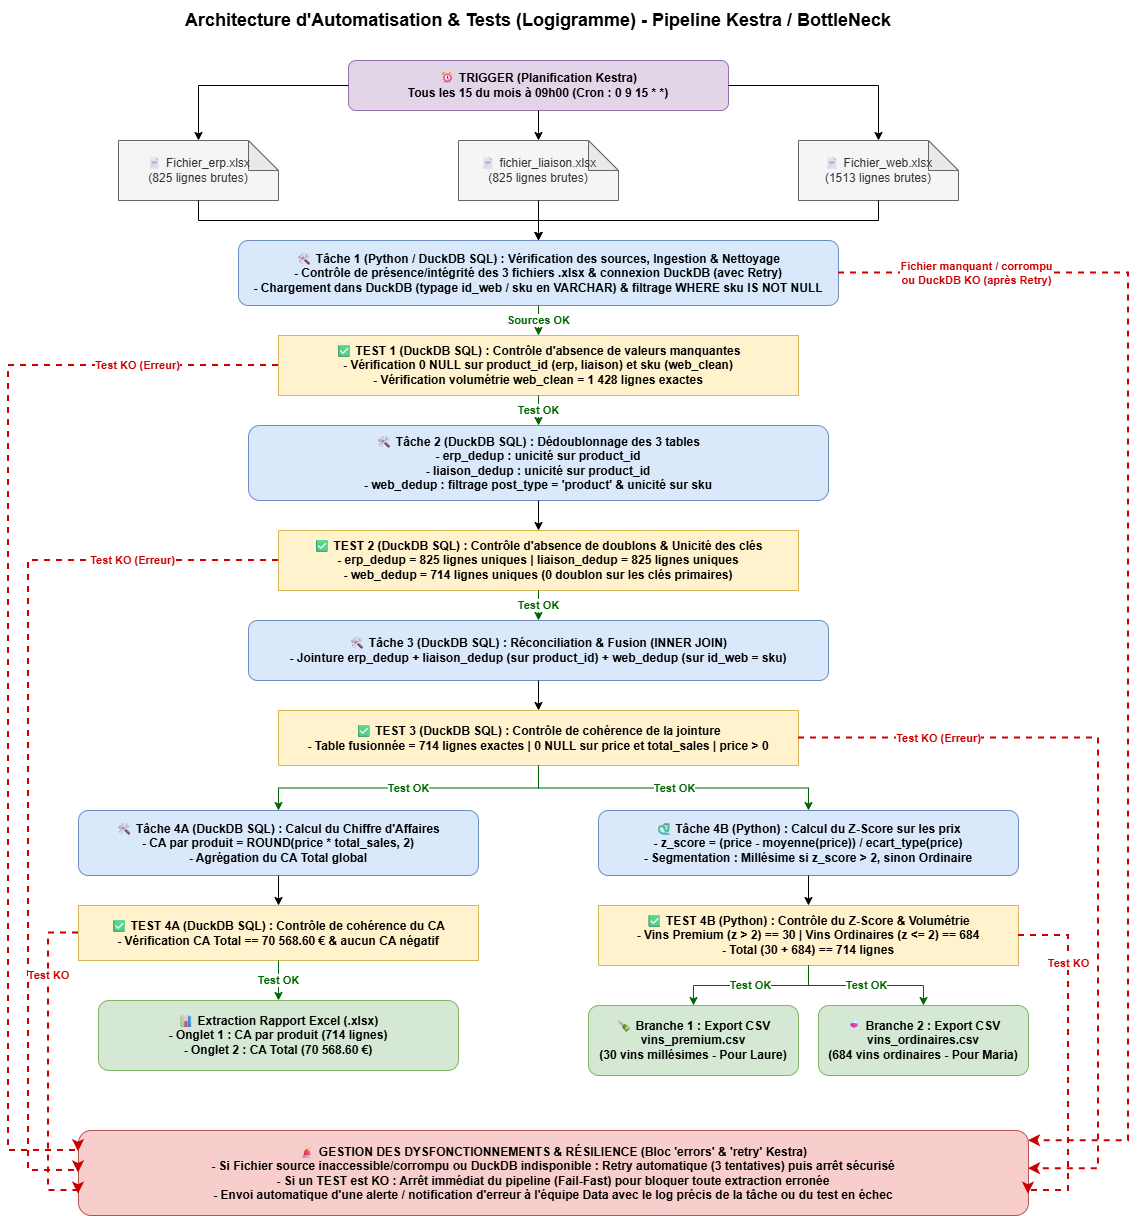

The diagram above was exported from draw.io. Its source (the exported page's mxGraphModel, read from the mxfile embedded in the PNG):
<mxGraphModel dx="2162" dy="1265" grid="1" gridSize="10" guides="1" tooltips="1" connect="1" arrows="1" fold="1" page="1" pageScale="1" pageWidth="1280" pageHeight="1654" math="0" shadow="0">
  <root>
    <mxCell id="0" />
    <mxCell id="1" parent="0" />
    <mxCell id="title" parent="1" style="text;html=1;strokeColor=none;fillColor=none;align=center;verticalAlign=middle;whiteSpace=wrap;rounded=0;fontSize=18;fontStyle=1" value="Architecture d'Automatisation &amp; Tests (Logigramme) - Pipeline Kestra / BottleNeck" vertex="1">
      <mxGeometry height="40" width="760" x="220" y="20" as="geometry" />
    </mxCell>
    <mxCell id="trigger" parent="1" style="rounded=1;whiteSpace=wrap;html=1;fillColor=#e1d5e7;strokeColor=#9673a6;fontStyle=1;fontSize=12;" value="⏰ TRIGGER (Planification Kestra)&#10;Tous les 15 du mois à 09h00 (Cron : 0 9 15 * *)" vertex="1">
      <mxGeometry height="50" width="380" x="410" y="80" as="geometry" />
    </mxCell>
    <mxCell id="src_erp" parent="1" style="shape=note;whiteSpace=wrap;html=1;backgroundOutline=1;darkOpacity=0.05;fillColor=#f5f5f5;strokeColor=#666666;fontColor=#333333;" value="📄 Fichier_erp.xlsx&#10;(825 lignes brutes)" vertex="1">
      <mxGeometry height="60" width="160" x="180" y="160" as="geometry" />
    </mxCell>
    <mxCell id="src_liaison" parent="1" style="shape=note;whiteSpace=wrap;html=1;backgroundOutline=1;darkOpacity=0.05;fillColor=#f5f5f5;strokeColor=#666666;fontColor=#333333;" value="📄 fichier_liaison.xlsx&#10;(825 lignes brutes)" vertex="1">
      <mxGeometry height="60" width="160" x="520" y="160" as="geometry" />
    </mxCell>
    <mxCell id="src_web" parent="1" style="shape=note;whiteSpace=wrap;html=1;backgroundOutline=1;darkOpacity=0.05;fillColor=#f5f5f5;strokeColor=#666666;fontColor=#333333;" value="📄 Fichier_web.xlsx&#10;(1513 lignes brutes)" vertex="1">
      <mxGeometry height="60" width="160" x="860" y="160" as="geometry" />
    </mxCell>
    <mxCell id="t1_clean" parent="1" style="rounded=1;whiteSpace=wrap;html=1;fillColor=#dae8fc;strokeColor=#6c8ebf;fontStyle=1;" value="🛠 Tâche 1 (Python / DuckDB SQL) : Vérification des sources, Ingestion &amp; Nettoyage&#10;- Contrôle de présence/intégrité des 3 fichiers .xlsx &amp; connexion DuckDB (avec Retry)&#10;- Chargement dans DuckDB (typage id_web / sku en VARCHAR) &amp; filtrage WHERE sku IS NOT NULL" vertex="1">
      <mxGeometry height="65" width="600" x="300" y="260" as="geometry" />
    </mxCell>
    <mxCell id="test1" parent="1" style="rounded=0;whiteSpace=wrap;html=1;fillColor=#fff2cc;strokeColor=#d6b656;fontStyle=1;" value="✅ TEST 1 (DuckDB SQL) : Contrôle d'absence de valeurs manquantes&#10;- Vérification 0 NULL sur product_id (erp, liaison) et sku (web_clean)&#10;- Vérification volumétrie web_clean = 1 428 lignes exactes" vertex="1">
      <mxGeometry height="60" width="520" x="340" y="355" as="geometry" />
    </mxCell>
    <mxCell id="t2_dedup" parent="1" style="rounded=1;whiteSpace=wrap;html=1;fillColor=#dae8fc;strokeColor=#6c8ebf;fontStyle=1;" value="🛠 Tâche 2 (DuckDB SQL) : Dédoublonnage des 3 tables&#10;- erp_dedup : unicité sur product_id&#10;- liaison_dedup : unicité sur product_id&#10;- web_dedup : filtrage post_type = 'product' &amp; unicité sur sku" vertex="1">
      <mxGeometry height="75" width="580" x="310" y="445" as="geometry" />
    </mxCell>
    <mxCell id="test2" parent="1" style="rounded=0;whiteSpace=wrap;html=1;fillColor=#fff2cc;strokeColor=#d6b656;fontStyle=1;" value="✅ TEST 2 (DuckDB SQL) : Contrôle d'absence de doublons &amp; Unicité des clés&#10;- erp_dedup = 825 lignes uniques | liaison_dedup = 825 lignes uniques&#10;- web_dedup = 714 lignes uniques (0 doublon sur les clés primaires)" vertex="1">
      <mxGeometry height="60" width="520" x="340" y="550" as="geometry" />
    </mxCell>
    <mxCell id="t3_join" parent="1" style="rounded=1;whiteSpace=wrap;html=1;fillColor=#dae8fc;strokeColor=#6c8ebf;fontStyle=1;" value="🛠 Tâche 3 (DuckDB SQL) : Réconciliation &amp; Fusion (INNER JOIN)&#10;- Jointure erp_dedup + liaison_dedup (sur product_id) + web_dedup (sur id_web = sku)" vertex="1">
      <mxGeometry height="60" width="580" x="310" y="640" as="geometry" />
    </mxCell>
    <mxCell id="test3" parent="1" style="rounded=0;whiteSpace=wrap;html=1;fillColor=#fff2cc;strokeColor=#d6b656;fontStyle=1;" value="✅ TEST 3 (DuckDB SQL) : Contrôle de cohérence de la jointure&#10;- Table fusionnée = 714 lignes exactes | 0 NULL sur price et total_sales | price &gt; 0" vertex="1">
      <mxGeometry height="55" width="520" x="340" y="730" as="geometry" />
    </mxCell>
    <mxCell id="t4_ca" parent="1" style="rounded=1;whiteSpace=wrap;html=1;fillColor=#dae8fc;strokeColor=#6c8ebf;fontStyle=1;" value="🛠 Tâche 4A (DuckDB SQL) : Calcul du Chiffre d'Affaires&#10;- CA par produit = ROUND(price * total_sales, 2)&#10;- Agrégation du CA Total global" vertex="1">
      <mxGeometry height="65" width="400" x="140" y="830" as="geometry" />
    </mxCell>
    <mxCell id="test4_ca" parent="1" style="rounded=0;whiteSpace=wrap;html=1;fillColor=#fff2cc;strokeColor=#d6b656;fontStyle=1;" value="✅ TEST 4A (DuckDB SQL) : Contrôle de cohérence du CA&#10;- Vérification CA Total == 70 568.60 € &amp; aucun CA négatif" vertex="1">
      <mxGeometry height="55" width="400" x="140" y="925" as="geometry" />
    </mxCell>
    <mxCell id="ext_xlsx" parent="1" style="rounded=1;whiteSpace=wrap;html=1;fillColor=#d5e8d4;strokeColor=#82b366;fontStyle=1;" value="📊 Extraction Rapport Excel (.xlsx)&#10;- Onglet 1 : CA par produit (714 lignes)&#10;- Onglet 2 : CA Total (70 568.60 €)" vertex="1">
      <mxGeometry height="70" width="360" x="160" y="1020" as="geometry" />
    </mxCell>
    <mxCell id="t4_zscore" parent="1" style="rounded=1;whiteSpace=wrap;html=1;fillColor=#dae8fc;strokeColor=#6c8ebf;fontStyle=1;" value="🐍 Tâche 4B (Python) : Calcul du Z-Score sur les prix&#10;- z_score = (price - moyenne(price)) / ecart_type(price)&#10;- Segmentation : Millésime si z_score &gt; 2, sinon Ordinaire" vertex="1">
      <mxGeometry height="65" width="420" x="660" y="830" as="geometry" />
    </mxCell>
    <mxCell id="test4_zscore" parent="1" style="rounded=0;whiteSpace=wrap;html=1;fillColor=#fff2cc;strokeColor=#d6b656;fontStyle=1;" value="✅ TEST 4B (Python) : Contrôle du Z-Score &amp; Volumétrie&#10;- Vins Premium (z &gt; 2) == 30 | Vins Ordinaires (z &lt;= 2) == 684&#10;- Total (30 + 684) == 714 lignes" vertex="1">
      <mxGeometry height="60" width="420" x="660" y="925" as="geometry" />
    </mxCell>
    <mxCell id="ext_premium" parent="1" style="rounded=1;whiteSpace=wrap;html=1;fillColor=#d5e8d4;strokeColor=#82b366;fontStyle=1;" value="🍾 Branche 1 : Export CSV&#10;vins_premium.csv&#10;(30 vins millésimes - Pour Laure)" vertex="1">
      <mxGeometry height="70" width="210" x="650" y="1025" as="geometry" />
    </mxCell>
    <mxCell id="ext_ordinaire" parent="1" style="rounded=1;whiteSpace=wrap;html=1;fillColor=#d5e8d4;strokeColor=#82b366;fontStyle=1;" value="🍷 Branche 2 : Export CSV&#10;vins_ordinaires.csv&#10;(684 vins ordinaires - Pour Maria)" vertex="1">
      <mxGeometry height="70" width="210" x="880" y="1025" as="geometry" />
    </mxCell>
    <mxCell id="errors" parent="1" style="rounded=1;whiteSpace=wrap;html=1;fillColor=#f8cecc;strokeColor=#b85450;fontStyle=1;" value="🚨 GESTION DES DYSFONCTIONNEMENTS &amp; RÉSILIENCE (Bloc 'errors' &amp; 'retry' Kestra)&#10;- Si Fichier source inaccessible/corrompu ou DuckDB indisponible : Retry automatique (3 tentatives) puis arrêt sécurisé&#10;- Si un TEST est KO : Arrêt immédiat du pipeline (Fail-Fast) pour bloquer toute extraction erronée&#10;- Envoi automatique d'une alerte / notification d'erreur à l'équipe Data avec le log précis de la tâche ou du test en échec" vertex="1">
      <mxGeometry height="85" width="950" x="140" y="1150" as="geometry" />
    </mxCell>
    <mxCell id="e1" edge="1" parent="1" source="trigger" style="edgeStyle=orthogonalEdgeStyle;rounded=0;orthogonalLoop=1;jettySize=auto;html=1;" target="src_erp">
      <mxGeometry relative="1" as="geometry" />
    </mxCell>
    <mxCell id="e2" edge="1" parent="1" source="trigger" style="edgeStyle=orthogonalEdgeStyle;rounded=0;orthogonalLoop=1;jettySize=auto;html=1;" target="src_liaison">
      <mxGeometry relative="1" as="geometry" />
    </mxCell>
    <mxCell id="e3" edge="1" parent="1" source="trigger" style="edgeStyle=orthogonalEdgeStyle;rounded=0;orthogonalLoop=1;jettySize=auto;html=1;" target="src_web">
      <mxGeometry relative="1" as="geometry" />
    </mxCell>
    <mxCell id="e4" edge="1" parent="1" source="src_erp" style="edgeStyle=orthogonalEdgeStyle;rounded=0;orthogonalLoop=1;jettySize=auto;html=1;" target="t1_clean">
      <mxGeometry relative="1" as="geometry" />
    </mxCell>
    <mxCell id="e5" edge="1" parent="1" source="src_liaison" style="edgeStyle=orthogonalEdgeStyle;rounded=0;orthogonalLoop=1;jettySize=auto;html=1;" target="t1_clean">
      <mxGeometry relative="1" as="geometry" />
    </mxCell>
    <mxCell id="e6" edge="1" parent="1" source="src_web" style="edgeStyle=orthogonalEdgeStyle;rounded=0;orthogonalLoop=1;jettySize=auto;html=1;" target="t1_clean">
      <mxGeometry relative="1" as="geometry" />
    </mxCell>
    <mxCell id="e7" edge="1" parent="1" source="t1_clean" style="edgeStyle=orthogonalEdgeStyle;rounded=0;orthogonalLoop=1;jettySize=auto;html=1;fontStyle=1;fontColor=#006600;strokeColor=#006600;" target="test1" value="Sources OK">
      <mxGeometry relative="1" as="geometry" />
    </mxCell>
    <mxCell id="e8" edge="1" parent="1" source="test1" style="edgeStyle=orthogonalEdgeStyle;rounded=0;orthogonalLoop=1;jettySize=auto;html=1;fontStyle=1;fontColor=#006600;strokeColor=#006600;" target="t2_dedup" value="Test OK">
      <mxGeometry relative="1" as="geometry" />
    </mxCell>
    <mxCell id="e9" edge="1" parent="1" source="t2_dedup" style="edgeStyle=orthogonalEdgeStyle;rounded=0;orthogonalLoop=1;jettySize=auto;html=1;" target="test2">
      <mxGeometry relative="1" as="geometry" />
    </mxCell>
    <mxCell id="e10" edge="1" parent="1" source="test2" style="edgeStyle=orthogonalEdgeStyle;rounded=0;orthogonalLoop=1;jettySize=auto;html=1;fontStyle=1;fontColor=#006600;strokeColor=#006600;" target="t3_join" value="Test OK">
      <mxGeometry relative="1" as="geometry" />
    </mxCell>
    <mxCell id="e11" edge="1" parent="1" source="t3_join" style="edgeStyle=orthogonalEdgeStyle;rounded=0;orthogonalLoop=1;jettySize=auto;html=1;" target="test3">
      <mxGeometry relative="1" as="geometry" />
    </mxCell>
    <mxCell id="e12" edge="1" parent="1" source="test3" style="edgeStyle=orthogonalEdgeStyle;rounded=0;orthogonalLoop=1;jettySize=auto;html=1;fontStyle=1;fontColor=#006600;strokeColor=#006600;" target="t4_ca" value="Test OK">
      <mxGeometry relative="1" as="geometry" />
    </mxCell>
    <mxCell id="e13" edge="1" parent="1" source="test3" style="edgeStyle=orthogonalEdgeStyle;rounded=0;orthogonalLoop=1;jettySize=auto;html=1;fontStyle=1;fontColor=#006600;strokeColor=#006600;" target="t4_zscore" value="Test OK">
      <mxGeometry relative="1" as="geometry" />
    </mxCell>
    <mxCell id="e14" edge="1" parent="1" source="t4_ca" style="edgeStyle=orthogonalEdgeStyle;rounded=0;orthogonalLoop=1;jettySize=auto;html=1;" target="test4_ca">
      <mxGeometry relative="1" as="geometry" />
    </mxCell>
    <mxCell id="e15" edge="1" parent="1" source="test4_ca" style="edgeStyle=orthogonalEdgeStyle;rounded=0;orthogonalLoop=1;jettySize=auto;html=1;fontStyle=1;fontColor=#006600;strokeColor=#006600;" target="ext_xlsx" value="Test OK">
      <mxGeometry relative="1" as="geometry" />
    </mxCell>
    <mxCell id="e16" edge="1" parent="1" source="t4_zscore" style="edgeStyle=orthogonalEdgeStyle;rounded=0;orthogonalLoop=1;jettySize=auto;html=1;" target="test4_zscore">
      <mxGeometry relative="1" as="geometry" />
    </mxCell>
    <mxCell id="e17" edge="1" parent="1" source="test4_zscore" style="edgeStyle=orthogonalEdgeStyle;rounded=0;orthogonalLoop=1;jettySize=auto;html=1;fontStyle=1;fontColor=#006600;strokeColor=#006600;" target="ext_premium" value="Test OK">
      <mxGeometry relative="1" as="geometry" />
    </mxCell>
    <mxCell id="e18" edge="1" parent="1" source="test4_zscore" style="edgeStyle=orthogonalEdgeStyle;rounded=0;orthogonalLoop=1;jettySize=auto;html=1;fontStyle=1;fontColor=#006600;strokeColor=#006600;" target="ext_ordinaire" value="Test OK">
      <mxGeometry relative="1" as="geometry" />
    </mxCell>
    <mxCell id="ko_ingest" edge="1" parent="1" source="t1_clean" style="edgeStyle=orthogonalEdgeStyle;rounded=0;orthogonalLoop=1;jettySize=auto;html=1;exitX=1;exitY=0.5;exitDx=0;exitDy=0;entryX=1;entryY=0.12;entryDx=0;entryDy=0;strokeColor=#cc0000;fontColor=#cc0000;fontStyle=1;dashed=1;strokeWidth=2;" target="errors" value="Fichier manquant / corrompu&#10;ou DuckDB KO (après Retry)">
      <mxGeometry relative="1" x="-0.78" as="geometry">
        <mxPoint as="offset" />
        <Array as="points">
          <mxPoint x="1190" y="293" />
          <mxPoint x="1190" y="1160" />
        </Array>
      </mxGeometry>
    </mxCell>
    <mxCell id="ko1" edge="1" parent="1" source="test1" style="edgeStyle=orthogonalEdgeStyle;rounded=0;orthogonalLoop=1;jettySize=auto;html=1;exitX=0;exitY=0.5;exitDx=0;exitDy=0;entryX=0;entryY=0.25;entryDx=0;entryDy=0;strokeColor=#cc0000;fontColor=#cc0000;fontStyle=1;dashed=1;strokeWidth=2;" target="errors" value="Test KO (Erreur)">
      <mxGeometry relative="1" x="-0.75" as="geometry">
        <mxPoint as="offset" />
        <Array as="points">
          <mxPoint x="70" y="385" />
          <mxPoint x="70" y="1170" />
        </Array>
      </mxGeometry>
    </mxCell>
    <mxCell id="ko2" edge="1" parent="1" source="test2" style="edgeStyle=orthogonalEdgeStyle;rounded=0;orthogonalLoop=1;jettySize=auto;html=1;exitX=0;exitY=0.5;exitDx=0;exitDy=0;entryX=0;entryY=0.5;entryDx=0;entryDy=0;strokeColor=#cc0000;fontColor=#cc0000;fontStyle=1;dashed=1;strokeWidth=2;" target="errors" value="Test KO (Erreur)">
      <mxGeometry relative="1" x="-0.68" as="geometry">
        <mxPoint as="offset" />
        <Array as="points">
          <mxPoint x="90" y="580" />
          <mxPoint x="90" y="1190" />
        </Array>
      </mxGeometry>
    </mxCell>
    <mxCell id="ko3" edge="1" parent="1" source="test3" style="edgeStyle=orthogonalEdgeStyle;rounded=0;orthogonalLoop=1;jettySize=auto;html=1;exitX=1;exitY=0.5;exitDx=0;exitDy=0;entryX=1;entryY=0.45;entryDx=0;entryDy=0;strokeColor=#cc0000;fontColor=#cc0000;fontStyle=1;dashed=1;strokeWidth=2;" target="errors" value="Test KO (Erreur)">
      <mxGeometry relative="1" x="-0.65" as="geometry">
        <mxPoint as="offset" />
        <Array as="points">
          <mxPoint x="1160" y="758" />
          <mxPoint x="1160" y="1188" />
        </Array>
      </mxGeometry>
    </mxCell>
    <mxCell id="ko4a" edge="1" parent="1" source="test4_ca" style="edgeStyle=orthogonalEdgeStyle;rounded=0;orthogonalLoop=1;jettySize=auto;html=1;exitX=0;exitY=0.5;exitDx=0;exitDy=0;entryX=0;entryY=0.75;entryDx=0;entryDy=0;strokeColor=#cc0000;fontColor=#cc0000;fontStyle=1;dashed=1;strokeWidth=2;" target="errors" value="Test KO">
      <mxGeometry relative="1" x="-0.55" as="geometry">
        <mxPoint as="offset" />
        <Array as="points">
          <mxPoint x="110" y="953" />
          <mxPoint x="110" y="1210" />
        </Array>
      </mxGeometry>
    </mxCell>
    <mxCell id="ko4b" edge="1" parent="1" source="test4_zscore" style="edgeStyle=orthogonalEdgeStyle;rounded=0;orthogonalLoop=1;jettySize=auto;html=1;exitX=1;exitY=0.5;exitDx=0;exitDy=0;entryX=1;entryY=0.75;entryDx=0;entryDy=0;strokeColor=#cc0000;fontColor=#cc0000;fontStyle=1;dashed=1;strokeWidth=2;" target="errors" value="Test KO">
      <mxGeometry relative="1" x="-0.55" as="geometry">
        <mxPoint as="offset" />
        <Array as="points">
          <mxPoint x="1130" y="955" />
          <mxPoint x="1130" y="1210" />
        </Array>
      </mxGeometry>
    </mxCell>
  </root>
</mxGraphModel>